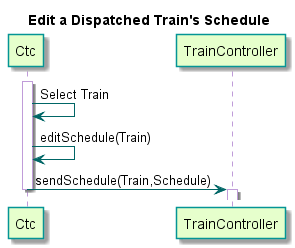

The diagram above was rendered by PlantUML. Its source (embedded in the PNG):
@startuml

title Edit a Dispatched Train's Schedule

skinparam sequence {
  BackgroundColor transparent
  ParticipantBackgroundColor #e6ffcc
  ParticipantBorderColor 	#049595
  PackageBorderCOlor  #049595
  ArrowColor #006666
  LifeLineBorderColor #c09cd9
}

participant Ctc
participant TrainController

activate Ctc
Ctc -> Ctc : Select Train
Ctc -> Ctc : editSchedule(Train)

Ctc -> TrainController : sendSchedule(Train,Schedule)
deactivate Ctc
activate TrainController
deactivate TrainController

@enduml